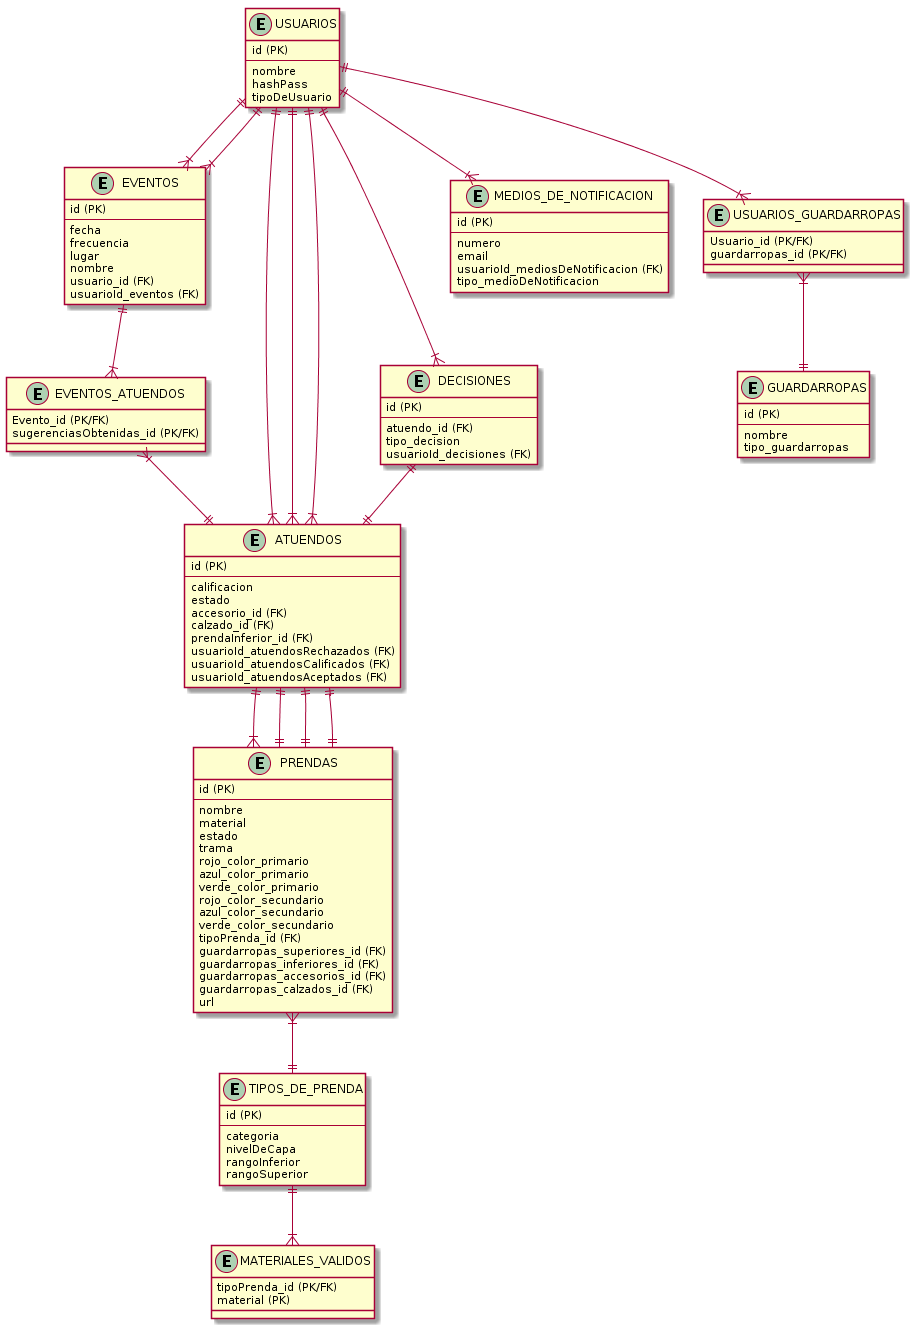

The diagram above was rendered by PlantUML. Its source (embedded in the PNG):
@startuml

entity PRENDAS {
  id (PK)
  --
  nombre
  material
  estado
  trama
  rojo_color_primario
  azul_color_primario
  verde_color_primario
  rojo_color_secundario
  azul_color_secundario
  verde_color_secundario
  tipoPrenda_id (FK)
  guardarropas_superiores_id (FK)
  guardarropas_inferiores_id (FK)
  guardarropas_accesorios_id (FK)
  guardarropas_calzados_id (FK)
  url
}

entity TIPOS_DE_PRENDA {
  id (PK)
  --
  categoria
  nivelDeCapa
  rangoInferior
  rangoSuperior
}

entity ATUENDOS{
	id (PK)
	--
	calificacion
	estado
	accesorio_id (FK)
	calzado_id (FK)
	prendaInferior_id (FK)
	usuarioId_atuendosRechazados (FK)
	usuarioId_atuendosCalificados (FK)
	usuarioId_atuendosAceptados (FK)
}
entity DECISIONES{
	id (PK)
	--
	atuendo_id (FK)
	tipo_decision
	usuarioId_decisiones (FK)
}

entity EVENTOS{
	id (PK)
	--
	fecha
	frecuencia
	lugar
	nombre
	usuario_id (FK)
	usuarioId_eventos (FK)
}

entity EVENTOS_ATUENDOS{
	Evento_id (PK/FK)
	sugerenciasObtenidas_id (PK/FK)
}

entity GUARDARROPAS{
	id (PK)
	--
	nombre
	tipo_guardarropas
}

entity MATERIALES_VALIDOS{
	tipoPrenda_id (PK/FK)
	material (PK) 
}


entity MEDIOS_DE_NOTIFICACION{
	id (PK)
	--
	numero
	email
	usuarioId_mediosDeNotificacion (FK)
	tipo_medioDeNotificacion
}

entity USUARIOS{
	id (PK)
	--
	nombre
	hashPass
	tipoDeUsuario
}

entity USUARIOS_GUARDARROPAS{
	Usuario_id (PK/FK)
	guardarropas_id (PK/FK)
}
PRENDAS }|--|| TIPOS_DE_PRENDA

USUARIOS ||--|{ USUARIOS_GUARDARROPAS

USUARIOS_GUARDARROPAS }|--||GUARDARROPAS

USUARIOS ||--|{ EVENTOS

USUARIOS ||--|{ DECISIONES

USUARIOS ||--|{ ATUENDOS

USUARIOS ||--|{ ATUENDOS

USUARIOS ||--|{ ATUENDOS

USUARIOS ||--|{ MEDIOS_DE_NOTIFICACION

EVENTOS }|--|| USUARIOS

EVENTOS ||--|{ EVENTOS_ATUENDOS

EVENTOS_ATUENDOS }|--|| ATUENDOS

ATUENDOS ||--|{ PRENDAS

ATUENDOS ||--|| PRENDAS
ATUENDOS ||--|| PRENDAS
ATUENDOS ||--|| PRENDAS

DECISIONES ||--|| ATUENDOS

TIPOS_DE_PRENDA ||--|{ MATERIALES_VALIDOS

@enduml